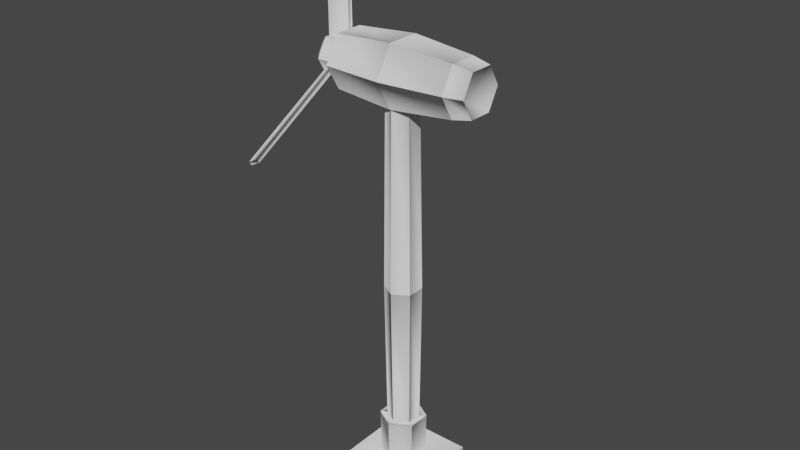 # Source: WindTower.blend  (saved by Blender 3.0.2; exported with 4.5.12 LTS)
import bpy
from mathutils import Matrix  # noqa: F401  (used for matrix-valued properties, if any)

bpy.ops.wm.read_factory_settings(use_empty=True)
scene = bpy.context.scene
scene.name = 'Scene'

# ---- collections
col_collection = bpy.data.collections.new('Collection'); scene.collection.children.link(col_collection)

# ---- world
world_world = bpy.data.worlds.new('World'); scene.world = world_world
world_world.use_nodes = True; world_world.node_tree.nodes.clear()
_N = world_world.node_tree.nodes; _L = world_world.node_tree.links
n0 = _N.new('ShaderNodeOutputWorld'); n0.name = 'World Output'; n0.location = (300, 300)
n1 = _N.new('ShaderNodeBackground'); n1.name = 'Background'; n1.location = (10, 300)
n1.inputs[0].default_value = (0.05088, 0.05088, 0.05088, 1.0)
_L.new(n1.outputs[0], n0.inputs[0])
n0.is_active_output = True
world_world.color = (0.05088, 0.05088, 0.05088)
world_world.use_sun_shadow = False
world_world.sun_shadow_jitter_overblur = 0.0

# ---- meshes
me_tower = bpy.data.meshes.new('Tower')
me_tower.from_pydata([(0.07982, -0.07876, 0.03493), (0.07986, -0.07863, 0.0006666), (-0.07942, -0.07985, 0.000491), (-0.08068, 0.0793, 0.03537), (-0.08064, 0.07943, 0.001113), (0.07864, 0.08065, 0.001288), (-0.07946, -0.07998, 0.03475), (0.0786, 0.08052, 0.03555), (-0.02532, -0.01677, 0.7697), (-0.02965, 0.01523, 0.3924), (-0.02554, 0.01119, 0.7698), (-0.001429, 0.02536, 0.7699), (0.02311, -0.0164, 0.7697), (0.02803, -0.01748, 0.3924), (0.0229, 0.01156, 0.7698), (0.02777, 0.01567, 0.3925), (-0.001, -0.03057, 0.7696), (-0.0005556, -0.03428, 0.3923), (-0.0003561, -0.0339, 0.7284), (-0.0009554, 0.0286, 0.8376), (-0.000473, -0.03433, 0.8374), (0.1152, 0.02368, 0.8276), (0.115, 0.04947, 0.7833), (0.1156, -0.02755, 0.8274), (0.1496, 0.02058, 0.7453), (0.1499, -0.02358, 0.8211), (0.1158, -0.05299, 0.7829), (0.1157, -0.0272, 0.7387), (0.1153, 0.02403, 0.7389), (0.1499, -0.02328, 0.7451), (-0.0008386, 0.02902, 0.7286), (-0.1136, 0.02369, 0.7362), (-0.1133, -0.03072, 0.8296), (-0.001138, 0.06027, 0.7833), (-0.0001733, -0.06558, 0.7828), (-0.1139, 0.05052, 0.7831), (-0.1132, -0.03035, 0.736), (-0.113, -0.05755, 0.7827), (-0.1137, 0.02332, 0.8298), (0.02509, -0.0146, 0.123), (-0.0002951, -0.02952, 0.1229), (-0.0007466, 0.02937, 0.1232), (-0.001064, 0.03202, 0.3925), (0.02487, 0.01485, 0.1231), (-0.02591, -0.01499, 0.123), (-0.02939, -0.01792, 0.3923), (-0.03567, 0.02035, 0.0151), (-0.0007158, 0.04089, 0.01522), (-0.03733, -0.0217, 0.1229), (-0.0006194, 0.02831, 0.01517), (-9.425e-05, -0.04019, 0.0149), (-0.03766, 0.02099, 0.1231), (0.03455, 0.02089, 0.01518), (0.03629, 0.02155, 0.1232), (0.03486, -0.01965, 0.01502), (-0.0001937, -0.04276, 0.1229), (-0.000848, 0.04262, 0.1232), (0.02392, -0.01345, 0.01503), (-0.0001907, -0.02761, 0.01495), (-0.02614, 0.01445, 0.1231), (-0.02451, -0.01382, 0.01498), (-0.03536, -0.02019, 0.01494), (-0.02473, 0.01414, 0.01509), (0.03661, -0.02114, 0.123), (0.0237, 0.01451, 0.01514), (0.1495, 0.02028, 0.8212), (0.1501, -0.04536, 0.783), (0.1494, 0.04236, 0.7833)], [], [(48, 44, 59, 51), (21, 22, 33, 19), (45, 44, 40, 17), (53, 52, 47, 56), (27, 26, 34, 18), (35, 38, 19, 33), (25, 66, 29, 24, 67, 65), (38, 32, 20, 19), (26, 23, 20, 34), (67, 24, 28, 22), (15, 43, 41, 42), (42, 41, 59, 9), (13, 39, 43, 15), (56, 47, 46, 51), (0, 1, 5, 7), (3, 4, 2, 6), (10, 9, 45, 8), (37, 36, 18, 34), (36, 31, 30, 18), (24, 29, 27, 28), (8, 45, 17, 16), (32, 37, 34, 20), (31, 35, 33, 30), (31, 36, 37, 32, 38, 35), (14, 15, 42, 11), (25, 65, 21, 23), (23, 21, 19, 20), (28, 27, 18, 30), (9, 59, 44, 45), (7, 3, 6, 0), (39, 40, 44, 48, 55, 63, 53, 56, 51, 59, 41, 43), (65, 67, 22, 21), (6, 2, 1, 0), (29, 66, 26, 27), (63, 54, 52, 53), (16, 17, 13, 12), (11, 42, 9, 10), (51, 46, 61, 48), (12, 13, 15, 14), (22, 28, 30, 33), (4, 5, 1, 2), (7, 5, 4, 3), (55, 50, 54, 63), (46, 47, 52, 49, 62, 60, 58, 57, 54, 50, 61), (66, 25, 23, 26), (48, 61, 50, 55), (17, 40, 39, 13), (52, 54, 57, 64, 49)])
_uv = me_tower.uv_layers.new(name='UVMap')
_uv.uv.foreach_set('vector', [0.2266, 0.9721, 0.2266, 0.9721, 0.2266, 0.9721, 0.2266, 0.9721, 0.1461, 0.9229, 0.1461, 0.9229, 0.1461, 0.9229, 0.1461, 0.9229, 0.1461, 0.9229, 0.1461, 0.9229, 0.1461, 0.9229, 0.1461, 0.9229, 0.2266, 0.9721, 0.2266, 0.9721, 0.2266, 0.9721, 0.2266, 0.9721, 0.1461, 0.9229, 0.1461, 0.9229, 0.1461, 0.9229, 0.1461, 0.9229, 0.1461, 0.9229, 0.1461, 0.9229, 0.1461, 0.9229, 0.1461, 0.9229, 0.1461, 0.9229, 0.1461, 0.9229, 0.1461, 0.9229, 0.1461, 0.9229, 0.1461, 0.9229, 0.1461, 0.9229, 0.1461, 0.9229, 0.1461, 0.9229, 0.1461, 0.9229, 0.1461, 0.9229, 0.1461, 0.9229, 0.1461, 0.9229, 0.1461, 0.9229, 0.1461, 0.9229, 0.1461, 0.9229, 0.1461, 0.9229, 0.1461, 0.9229, 0.1461, 0.9229, 0.1461, 0.9229, 0.1461, 0.9229, 0.1461, 0.9229, 0.1461, 0.9229, 0.1461, 0.9229, 0.1461, 0.9229, 0.1461, 0.9229, 0.1461, 0.9229, 0.1461, 0.9229, 0.1461, 0.9229, 0.1461, 0.9229, 0.1461, 0.9229, 0.2266, 0.9721, 0.2266, 0.9721, 0.2266, 0.9721, 0.2266, 0.9721, 0.1461, 0.9229, 0.1461, 0.9229, 0.1461, 0.9229, 0.1461, 0.9229, 0.1461, 0.9229, 0.1461, 0.9229, 0.1461, 0.9229, 0.1461, 0.9229, 0.1461, 0.9229, 0.1461, 0.9229, 0.1461, 0.9229, 0.1461, 0.9229, 0.1461, 0.9229, 0.1461, 0.9229, 0.1461, 0.9229, 0.1461, 0.9229, 0.1461, 0.9229, 0.1461, 0.9229, 0.1461, 0.9229, 0.1461, 0.9229, 0.1461, 0.9229, 0.1461, 0.9229, 0.1461, 0.9229, 0.1461, 0.9229, 0.1461, 0.9229, 0.1461, 0.9229, 0.1461, 0.9229, 0.1461, 0.9229, 0.1461, 0.9229, 0.1461, 0.9229, 0.1461, 0.9229, 0.1461, 0.9229, 0.1461, 0.9229, 0.1461, 0.9229, 0.1461, 0.9229, 0.1461, 0.9229, 0.2173, 0.962, 0.2173, 0.962, 0.2173, 0.962, 0.2173, 0.962, 0.2173, 0.962, 0.2173, 0.962, 0.1461, 0.9229, 0.1461, 0.9229, 0.1461, 0.9229, 0.1461, 0.9229, 0.1461, 0.9229, 0.1461, 0.9229, 0.1461, 0.9229, 0.1461, 0.9229, 0.1461, 0.9229, 0.1461, 0.9229, 0.1461, 0.9229, 0.1461, 0.9229, 0.1461, 0.9229, 0.1461, 0.9229, 0.1461, 0.9229, 0.1461, 0.9229, 0.1461, 0.9229, 0.1461, 0.9229, 0.1461, 0.9229, 0.1461, 0.9229, 0.1461, 0.9229, 0.1461, 0.9229, 0.1461, 0.9229, 0.1461, 0.9229, 0.2266, 0.9721, 0.2266, 0.9721, 0.2266, 0.9721, 0.2266, 0.9721, 0.2266, 0.9721, 0.2266, 0.9721, 0.2266, 0.9721, 0.2266, 0.9721, 0.2266, 0.9721, 0.2266, 0.9721, 0.2266, 0.9721, 0.2266, 0.9721, 0.1461, 0.9229, 0.1461, 0.9229, 0.1461, 0.9229, 0.1461, 0.9229, 0.1461, 0.9229, 0.1461, 0.9229, 0.1461, 0.9229, 0.1461, 0.9229, 0.1461, 0.9229, 0.1461, 0.9229, 0.1461, 0.9229, 0.1461, 0.9229, 0.2266, 0.9721, 0.2266, 0.9721, 0.2266, 0.9721, 0.2266, 0.9721, 0.1461, 0.9229, 0.1461, 0.9229, 0.1461, 0.9229, 0.1461, 0.9229, 0.1461, 0.9229, 0.1461, 0.9229, 0.1461, 0.9229, 0.1461, 0.9229, 0.2266, 0.9721, 0.2266, 0.9721, 0.2266, 0.9721, 0.2266, 0.9721, 0.1461, 0.9229, 0.1461, 0.9229, 0.1461, 0.9229, 0.1461, 0.9229, 0.1461, 0.9229, 0.1461, 0.9229, 0.1461, 0.9229, 0.1461, 0.9229, 0.1461, 0.9229, 0.1461, 0.9229, 0.1461, 0.9229, 0.1461, 0.9229, 0.1461, 0.9229, 0.1461, 0.9229, 0.1461, 0.9229, 0.1461, 0.9229, 0.2266, 0.9721, 0.2266, 0.9721, 0.2266, 0.9721, 0.2266, 0.9721, 0.2266, 0.9721, 0.2266, 0.9721, 0.2266, 0.9721, 0.2266, 0.9721, 0.2266, 0.9721, 0.2266, 0.9721, 0.2266, 0.9721, 0.2266, 0.9721, 0.2266, 0.9721, 0.2266, 0.9721, 0.2266, 0.9721, 0.1461, 0.9229, 0.1461, 0.9229, 0.1461, 0.9229, 0.1461, 0.9229, 0.2266, 0.9721, 0.2266, 0.9721, 0.2266, 0.9721, 0.2266, 0.9721, 0.1461, 0.9229, 0.1461, 0.9229, 0.1461, 0.9229, 0.1461, 0.9229, 0.2266, 0.9721, 0.2266, 0.9721, 0.2266, 0.9721, 0.2266, 0.9721, 0.2266, 0.9721])
me_tower.use_remesh_fix_poles = True
me_tower.use_remesh_preserve_attributes = False
me_tower.update()
me_tower.normals_split_custom_set([tuple(v) for v in zip(*[iter([0.4648, 0.3457, 0.8151, -0.634, 0.6061, 0.4802, -0.6962, -0.5376, 0.4757, 0.06846, -0.581, 0.8111, -0.2624, 0.9325, 0.2483, -0.1585, 0.62, 0.7684, 0.1164, 0.56, 0.8203, 0.4408, 0.8622, 0.2497, -0.07915, -0.9795, -0.1851, 0.3903, -0.7805, 0.4884, -0.8267, -0.09142, 0.5551, -0.8202, -0.5605, -0.1144, -0.06947, 0.9709, -0.2291, 0.2237, 0.8219, 0.5239, 0.8684, 0.4513, 0.2052, 0.8362, 0.4561, -0.3046, -0.2475, -0.9364, -0.2489, -0.1472, -0.6224, -0.7688, 0.1268, -0.5582, -0.82, 0.4545, -0.8553, -0.2487, 0.391, 0.5801, 0.7145, 0.5006, 0.7409, 0.4477, -0.2679, 0.9562, 0.1178, -0.4917, 0.7194, 0.4906, 0.8366, 0.5421, -0.0787, 0.8406, 0.4434, 0.3113, 0.8357, 0.5363, 0.1179, 0.8438, -0.4463, 0.298, 0.8479, -0.4304, -0.3094, 0.8392, 0.1709, -0.5162, -0.04591, -0.568, 0.8217, 0.1696, 0.5132, 0.8414, -0.1091, 0.4228, 0.8996, -0.4321, -0.2209, 0.8744, -0.2777, -0.7071, 0.6503, -0.1455, -0.9774, 0.1535, 0.129, -0.9889, 0.07427, 0.5063, -0.7129, 0.4851, -0.3623, 0.7365, -0.5712, -0.0941, 0.9955, -0.01317, 0.4934, 0.8477, -0.1949, 0.3712, 0.5623, -0.7389, 0.1103, 0.9629, -0.2464, -0.2456, 0.6956, 0.6751, 0.6673, 0.1783, 0.7231, 0.8306, 0.5564, -0.02437, -0.4668, 0.7578, -0.456, -0.8702, 0.04892, 0.4903, 0.3352, 0.7579, 0.5597, -0.1185, 0.9647, -0.2352, 0.8879, 0.2066, -0.411, 0.4783, 0.7258, 0.4944, 0.4898, -0.673, 0.5543, 0.8916, -0.2339, -0.3878, -0.6642, 0.5445, -0.5122, -0.6019, 0.6042, 0.5222, -0.342, 0.7575, 0.5561, 0.08378, 0.9908, -0.1065, 0.7758, 0.618, -0.1273, 0.7886, 0.3095, 0.5313, 0.7809, -0.1582, 0.6042, 0.7944, -0.2974, -0.5296, -0.7755, -0.617, -0.1338, -0.7897, -0.3137, 0.5272, -0.7842, 0.4345, 0.443, -0.7962, 0.6043, -0.02991, -0.8988, -0.4384, 0.006357, -0.8884, -0.3936, 0.2363, -0.8951, 0.407, 0.1818, -0.9067, -0.006568, -0.4217, 0.4014, -0.5741, -0.7137, 0.5129, -0.7332, -0.4466, -0.253, -0.9602, -0.1184, -0.4795, -0.7269, -0.4916, -0.0528, 0.5673, -0.8218, 0.1793, -0.5105, -0.841, -0.1007, -0.4244, -0.8998, -0.4334, 0.2143, -0.8753, -0.3417, -0.1912, -0.9202, -0.3781, 0.03632, -0.925, 0.4705, 0.2909, -0.8331, 0.3783, -0.3577, -0.8538, -0.06976, -0.9976, 0.00506, -0.2882, -0.8604, 0.4203, -0.5291, -0.7236, 0.4434, -0.446, -0.7881, -0.4243, 0.4726, -0.8467, 0.2443, 0.2899, -0.5174, 0.8052, -0.1015, -0.5681, 0.8166, -0.48, -0.7906, 0.3803, 0.4601, 0.8539, -0.2432, 0.2838, 0.5218, -0.8045, -0.1084, 0.5665, -0.8169, -0.4912, 0.7832, -0.3813, -0.8258, -0.02264, 0.5635, -0.8238, -0.2827, 0.4913, -0.8332, 0.5435, -0.1014, -0.8248, 0.009992, -0.5653, -0.827, 0.2701, -0.4931, -0.825, -0.5562, 0.0996, 0.06973, 0.9975, 0.01301, 0.2276, 0.8916, 0.3915, 0.4551, 0.7612, 0.4619, 0.4469, 0.7914, -0.4171, -0.3798, 0.002222, 0.9251, 0.06335, -0.5371, 0.8411, 0.473, -0.2837, 0.8341, 0.3709, 0.3634, 0.8546, -0.2851, 0.2088, 0.9355, -0.1907, -0.3269, 0.9256, 0.2778, -0.3823, 0.8813, 0.5, 0.065, 0.8636, -0.2798, -0.2131, -0.9361, -0.1936, 0.324, -0.926, 0.2739, 0.3865, -0.8807, 0.5028, -0.05741, -0.8625, -0.887, -0.2361, -0.3968, -0.483, -0.5638, 0.6699, -0.4917, 0.4852, 0.7231, -0.8897, 0.1682, -0.4243, -0.3023, -0.5347, 0.7891, 0.6117, -0.1289, 0.7805, 0.6092, 0.033, 0.7923, -0.6134, 0.1228, 0.7802, 0.4637, -0.7472, 0.4761, 0.2231, -0.851, 0.4755, -0.2103, -0.8545, 0.475, 0.5342, -0.232, 0.8129, -0.2988, 0.4967, 0.8149, -0.1342, 0.5633, 0.8153, -0.2848, -0.5111, 0.8109, -0.1899, -0.5535, 0.8109, 0.5342, -0.232, 0.8129, -0.1166, 0.8685, 0.4818, 0.4129, 0.7728, 0.482, 0.623, 0.6163, 0.4816, -0.3854, 0.8154, 0.4319, -0.0296, 0.4921, 0.87, 0.4943, 0.595, 0.6337, 0.4042, 0.9049, 0.133, 0.03814, -0.7889, -0.6134, 0.4477, -0.7787, 0.4396, -0.5235, -0.7968, 0.3019, -0.1239, -0.7789, -0.6147, 0.07042, -0.9968, 0.03795, -0.02013, -0.4925, -0.8701, 0.5048, -0.5873, -0.6326, 0.4183, -0.8986, -0.1321, 0.8031, 0.1107, -0.5855, 0.8246, 0.2493, 0.5078, 0.8257, -0.527, 0.2014, 0.8061, -0.2159, -0.5509, 0.829, -0.5592, 0.007737, 0.8287, -0.5487, 0.11, 0.2791, -0.8685, 0.4096, 0.4611, -0.7799, -0.4232, -0.829, 0.5591, 0.01033, -0.839, 0.5434, 0.02866, -0.2519, 0.8821, 0.3981, -0.4602, 0.7832, -0.4181, -0.8018, -0.1061, -0.5881, -0.8155, -0.5734, 0.07889, -0.8261, 0.5254, 0.2037, -0.8157, 0.5681, -0.1092, 0.8987, 0.4383, 0.01171, 0.8882, 0.4095, 0.2086, 0.8936, -0.373, 0.2498, 0.9076, 0.009855, -0.4197, -0.2871, 0.7027, -0.651, -0.1601, 0.975, -0.1538, 0.1141, 0.9907, -0.07401, 0.4964, 0.7206, -0.484, 0.3104, -0.5238, -0.7933, -0.1564, -0.6022, -0.7829, -0.3088, 0.53, -0.7898, 0.4396, 0.4486, -0.7781, -0.535, 0.7886, -0.303, -0.6102, 0.7751, 0.1642, 0.5228, 0.7944, 0.3092, 0.1252, 0.7837, -0.6083, 0.8752, -0.4237, -0.2336, 0.9039, -0.4199, 0.08134, -0.02992, -0.9722, 0.2321, -0.08355, -0.9899, -0.1145, 0.5486, 0.1778, -0.8169, -0.2885, -0.4936, -0.8205, -0.5191, 0.2484, -0.8178, 0.001072, 0.003911, -1.0, 0.001072, 0.003911, -1.0, 0.001072, 0.003911, -1.0, 0.001072, 0.003911, -1.0, 0.001072, 0.003911, -1.0, -0.5605, 0.1274, -0.8183, -0.4242, 0.3903, -0.8171, 0.5758, 0.0009526, -0.8176, -0.3522, -0.742, 0.5704, 0.09688, -0.994, -0.05011, 0.5058, -0.8401, 0.1959, 0.3781, -0.5566, 0.7398, -0.3067, -0.7468, -0.5901, -0.2248, -0.8259, 0.517, -0.4877, -0.6776, 0.5504, -0.591, -0.5864, -0.5539, 0.5401, -0.7119, -0.449, 0.7264, -0.1397, 0.6729, -0.1779, -0.672, 0.7189, 0.104, -0.9722, -0.2097, -0.5591, -0.1271, -0.8193, -0.1722, 0.5514, -0.8162, 0.001072, 0.003911, -1.0, 0.001072, 0.003911, -1.0, 0.001072, 0.003911, -1.0])] * 3)])
me_propeller = bpy.data.meshes.new('Propeller')
me_propeller.from_pydata([(-0.01476, 0.01885, -0.03257), (0.01831, 0.0191, -0.03253), (0.0186, -0.01857, -0.03268), (-0.01447, -0.01882, -0.03271), (0.01871, -0.03753, -0.0001271), (0.01824, 0.01885, 0.03272), (0.01813, 0.03781, 0.000167), (-0.02991, -0.01013, -0.01733), (-0.02986, -0.02016, -0.0001112), (0.01853, -0.01882, 0.03257), (-0.01483, 0.0186, 0.03268), (-0.03007, 0.009803, -0.01726), (-0.03016, 0.0197, 4.435e-05), (-0.0301, 0.009668, 0.01727), (-0.01493, 0.03756, 0.0001305), (-0.01454, -0.01908, 0.03253), (-0.02995, -0.01026, 0.01719), (-0.01436, -0.03778, -0.0001635), (0.01535, 0.003601, 0.2393), (0.01528, 0.01189, 0.2393), (0.0155, 0.0127, 0.03269), (0.01557, 0.00441, 0.03266), (-0.01202, -0.01374, 0.2392), (-0.01018, -0.2004, -0.1314), (-0.01016, -0.2046, -0.1243), (0.01739, -0.213, -0.1094), (0.01588, -0.03029, -0.01259), (0.01591, -0.03447, -0.005423), (-0.01166, -0.02188, -0.02742), (0.01737, -0.2088, -0.1166), (-0.01164, -0.02606, -0.02025), (-0.01212, 0.03454, -0.005183), (0.0142, 0.2056, -0.1226), (-0.01334, 0.2098, -0.115), (-0.01338, 0.2139, -0.1078), (-0.01208, 0.03042, -0.01238), (0.01424, 0.2015, -0.1298), (0.01546, 0.02624, -0.02002), (0.0155, 0.02212, -0.02722), (-0.0118, -0.01293, 0.03256), (-0.01186, -0.004636, 0.03259), (-0.01208, -0.005444, 0.2392)], [], [(14, 0, 11, 12), (17, 15, 16, 8), (35, 38, 37, 31), (32, 34, 31, 37), (10, 15, 9, 5), (40, 20, 21, 39), (24, 25, 27, 30), (36, 32, 37, 38), (19, 18, 21, 20), (0, 3, 7, 11), (3, 0, 1, 2), (23, 24, 30, 28), (15, 17, 4, 9), (15, 10, 13, 16), (7, 8, 16, 13, 12, 11), (30, 27, 26, 28), (10, 14, 12, 13), (18, 22, 39, 21), (3, 17, 8, 7), (24, 23, 29, 25), (14, 10, 5, 6), (41, 22, 18, 19), (25, 29, 26, 27), (33, 36, 38, 35), (29, 23, 28, 26), (33, 34, 32, 36), (0, 14, 6, 1), (17, 3, 2, 4), (22, 41, 40, 39), (34, 33, 35, 31), (41, 19, 20, 40)])
_uv = me_propeller.uv_layers.new(name='UVMap')
_uv.uv.foreach_set('vector', [0.1479, 0.9211, 0.1479, 0.9211, 0.1479, 0.9211, 0.1479, 0.9211, 0.1479, 0.9211, 0.1479, 0.9211, 0.1479, 0.9211, 0.1479, 0.9211, 0.1461, 0.9229, 0.1461, 0.9229, 0.1461, 0.9229, 0.1461, 0.9229, 0.1461, 0.9229, 0.1461, 0.9229, 0.1461, 0.9229, 0.1461, 0.9229, 0.1479, 0.9211, 0.1479, 0.9211, 0.1479, 0.9211, 0.1479, 0.9211, 0.1461, 0.9229, 0.1461, 0.9229, 0.1461, 0.9229, 0.1461, 0.9229, 0.1461, 0.9229, 0.1461, 0.9229, 0.1461, 0.9229, 0.1461, 0.9229, 0.1461, 0.9229, 0.1461, 0.9229, 0.1461, 0.9229, 0.1461, 0.9229, 0.1461, 0.9229, 0.1461, 0.9229, 0.1461, 0.9229, 0.1461, 0.9229, 0.1479, 0.9211, 0.1479, 0.9211, 0.1479, 0.9211, 0.1479, 0.9211, 0.1479, 0.9211, 0.1479, 0.9211, 0.1479, 0.9211, 0.1479, 0.9211, 0.1461, 0.9229, 0.1461, 0.9229, 0.1461, 0.9229, 0.1461, 0.9229, 0.1479, 0.9211, 0.1479, 0.9211, 0.1479, 0.9211, 0.1479, 0.9211, 0.1479, 0.9211, 0.1479, 0.9211, 0.1479, 0.9211, 0.1479, 0.9211, 0.1479, 0.9211, 0.1479, 0.9211, 0.1479, 0.9211, 0.1479, 0.9211, 0.1479, 0.9211, 0.1479, 0.9211, 0.1461, 0.9229, 0.1461, 0.9229, 0.1461, 0.9229, 0.1461, 0.9229, 0.1479, 0.9211, 0.1479, 0.9211, 0.1479, 0.9211, 0.1479, 0.9211, 0.1461, 0.9229, 0.1461, 0.9229, 0.1461, 0.9229, 0.1461, 0.9229, 0.1479, 0.9211, 0.1479, 0.9211, 0.1479, 0.9211, 0.1479, 0.9211, 0.1461, 0.9229, 0.1461, 0.9229, 0.1461, 0.9229, 0.1461, 0.9229, 0.1479, 0.9211, 0.1479, 0.9211, 0.1479, 0.9211, 0.1479, 0.9211, 0.1461, 0.9229, 0.1461, 0.9229, 0.1461, 0.9229, 0.1461, 0.9229, 0.1461, 0.9229, 0.1461, 0.9229, 0.1461, 0.9229, 0.1461, 0.9229, 0.1461, 0.9229, 0.1461, 0.9229, 0.1461, 0.9229, 0.1461, 0.9229, 0.1461, 0.9229, 0.1461, 0.9229, 0.1461, 0.9229, 0.1461, 0.9229, 0.1461, 0.9229, 0.1461, 0.9229, 0.1461, 0.9229, 0.1461, 0.9229, 0.1479, 0.9211, 0.1479, 0.9211, 0.1479, 0.9211, 0.1479, 0.9211, 0.1479, 0.9211, 0.1479, 0.9211, 0.1479, 0.9211, 0.1479, 0.9211, 0.1461, 0.9229, 0.1461, 0.9229, 0.1461, 0.9229, 0.1461, 0.9229, 0.1461, 0.9229, 0.1461, 0.9229, 0.1461, 0.9229, 0.1461, 0.9229, 0.1461, 0.9229, 0.1461, 0.9229, 0.1461, 0.9229, 0.1461, 0.9229])
me_propeller.use_remesh_fix_poles = True
me_propeller.use_remesh_preserve_attributes = False
me_propeller.update()
me_propeller.normals_split_custom_set([tuple(v) for v in zip(*[iter([-0.8306, 0.1979, -0.5206, -0.7409, 0.6636, 0.1032, -0.4398, 0.8553, -0.2738, -0.4092, 0.7694, -0.4905, -0.8691, -0.2029, 0.4511, -0.7304, -0.6749, -0.1048, -0.3925, -0.7805, 0.4867, -0.4027, -0.8325, 0.3806, 0.5601, -0.5952, 0.5761, -0.2509, -0.314, 0.9157, -0.5357, -0.8219, 0.1934, 0.2597, -0.9458, -0.1948, 0.04789, 0.1217, 0.9914, 0.706, -0.2944, 0.6442, 0.8678, 0.4898, 0.08414, 0.08946, 0.8298, 0.5508, 0.3497, -0.281, 0.8937, 0.187, 0.4022, 0.8962, -0.004152, 0.41, 0.9121, -0.4146, -0.006727, 0.91, 0.5586, -0.1944, -0.8063, -0.467, -0.5016, -0.7282, -0.5354, -0.2468, -0.8077, 0.079, 0.6863, -0.723, 0.07021, -0.4272, 0.9014, -0.7073, 0.2893, 0.645, -0.8679, -0.4905, 0.07844, -0.1092, -0.8442, 0.5248, 0.7196, -0.03758, 0.6933, 0.8124, -0.5717, -0.1143, 0.8059, 0.1219, -0.5794, 0.7204, 0.6922, 0.04352, 0.7249, -0.5727, -0.3828, 0.8054, 0.3949, -0.442, 0.8016, 0.595, 0.05925, 0.7303, -0.629, 0.2664, -0.8674, -0.3, -0.3969, -0.7383, 0.4191, -0.5284, -0.6166, 0.3593, -0.7005, -0.4463, -0.2215, -0.8671, 0.4038, 0.1976, -0.8933, 0.1951, -0.3993, -0.8958, 0.004152, -0.41, -0.9121, -0.4126, 0.0003873, -0.9109, -0.7211, 0.03216, 0.6921, -0.8123, 0.5401, 0.22, -0.8049, -0.0891, -0.5867, -0.7205, -0.6925, 0.03656, 0.4106, -0.8681, 0.2788, 0.1946, -0.5741, 0.7953, 0.003596, -0.5848, 0.8111, -0.408, -0.7934, 0.4517, -0.8728, 0.2867, 0.395, -0.7844, -0.3981, 0.4757, -0.4068, -0.09565, 0.9085, -0.5868, 0.3461, 0.732, -0.9298, -0.132, 0.3435, -0.9338, 0.2248, 0.2783, -0.9285, -0.08462, -0.3614, -0.9279, -0.2919, -0.2317, -0.9291, -0.3234, -0.1794, -0.9286, -0.1744, 0.3275, 0.5498, 0.8024, 0.2321, -0.2593, 0.9473, -0.188, -0.5469, 0.5728, 0.6106, 0.2489, 0.3068, 0.9186, -0.8337, 0.5458, -0.08385, -0.7891, 0.2106, 0.577, -0.5398, 0.5119, 0.6682, -0.5113, 0.8458, 0.1524, 0.05738, -0.9188, -0.3905, 0.7081, -0.4019, -0.5805, 0.9591, -0.2519, 0.1289, 0.3835, -0.7133, 0.5866, -0.8664, -0.4962, 0.0551, -0.7331, -0.2502, -0.6324, -0.6134, -0.4294, -0.6628, -0.3987, -0.7499, -0.5279, 0.1178, -0.4061, -0.9062, 0.4202, -0.8995, 0.1195, -0.4795, -0.8694, -0.1196, -0.4098, -0.3448, -0.8445, 0.3429, 0.6345, 0.6927, 0.2727, 0.9504, 0.1495, -0.007728, 0.9949, 0.1009, -0.4201, 0.7835, 0.4578, 0.1172, -0.5805, 0.8058, 0.4084, 0.5576, 0.7227, -0.4897, 0.326, 0.8087, -0.4099, -0.5633, 0.7174, 0.7157, 0.6268, -0.3082, 0.8058, 0.1954, 0.559, 0.8102, -0.5542, 0.1909, 0.7288, -0.3008, -0.6152, 0.07318, -0.5662, -0.821, -0.6989, -0.712, -0.06841, -0.8724, 0.1665, -0.4596, -0.1137, -0.03384, -0.9929, 0.04446, 0.7982, -0.6007, 0.699, 0.7125, -0.06134, 0.8733, -0.1629, -0.4591, 0.09704, 0.06306, -0.9933, 0.106, 0.9892, 0.1008, 0.4117, 0.3514, -0.8409, -0.4896, 0.5322, -0.6907, -0.4204, 0.8986, 0.1257, 0.3979, 0.8743, -0.278, 0.2764, 0.6054, -0.7464, -0.003581, 0.5848, -0.8111, -0.4191, 0.7871, -0.4526, 0.4101, -0.6736, -0.6149, 0.1986, -0.9749, -0.1007, 0.007743, -0.9949, -0.1009, -0.4071, -0.7898, -0.4588, -0.7241, 0.5757, -0.3798, -0.8066, -0.08802, -0.5845, -0.803, -0.472, 0.3639, -0.7274, 0.1206, 0.6755, -0.715, -0.6244, -0.3146, -0.8047, -0.4707, 0.3618, -0.8106, 0.5426, 0.2202, -0.7274, 0.3056, -0.6144, 0.06039, 0.9949, -0.0802, -0.7069, 0.4065, -0.5789, -0.6156, 0.4671, 0.6347, -0.1223, 0.8754, 0.4677])] * 3)])

# ---- objects
ob_tower = bpy.data.objects.new('Tower', me_tower)
ob_propeller = bpy.data.objects.new('Propeller', me_propeller)

# ---- transforms, parenting, visibility, modifiers, constraints
ob_tower.location = (-2.794e-09, -4.657e-10, -2.98e-08)
ob_tower.color = (0.8, 0.8, 0.8, 1.0)
ob_propeller.location = (-0.1319, -0.003654, 0.7829)
ob_propeller.color = (0.8, 0.8, 0.8, 1.0)

# ---- collection membership
col_collection.objects.link(ob_tower)
col_collection.objects.link(ob_propeller)

# ---- scene / render settings (as saved in the file)
scene.frame_start = 1; scene.frame_end = 250; scene.frame_set(1)
scene.render.engine = 'BLENDER_EEVEE_NEXT'
scene.cycles.use_denoising = False
scene.cycles.samples = 128
scene.cycles.sampling_pattern = 'TABULATED_SOBOL'
scene.cycles.use_adaptive_sampling = False
scene.cycles.use_light_tree = False
scene.view_settings.view_transform = 'Filmic'
bpy.context.view_layer.update()

# ---- added for rendering (the .blend has no active camera and no usable light): camera, sun
cam_auto = bpy.data.cameras.new('AutoCamera')
cam_auto.lens = 50.0
cam_auto.sensor_width = 36.0
cam_auto.clip_end = 1000.0
ob_auto_camera = bpy.data.objects.new('AutoCamera', cam_auto)
scene.collection.objects.link(ob_auto_camera)
ob_auto_camera.location = (1.05845, -1.28052, 1.36288)
ob_auto_camera.rotation_euler = (1.09748, -7.21219e-08, 0.694738)
scene.camera = ob_auto_camera
light_auto_sun = bpy.data.lights.new('AutoSun', 'SUN')
light_auto_sun.energy = 3.0
light_auto_sun.angle = 0.0523599
ob_auto_sun = bpy.data.objects.new('AutoSun', light_auto_sun)
scene.collection.objects.link(ob_auto_sun)
ob_auto_sun.rotation_euler = (0.872665, 0.174533, 0.523599)
bpy.context.view_layer.update()
